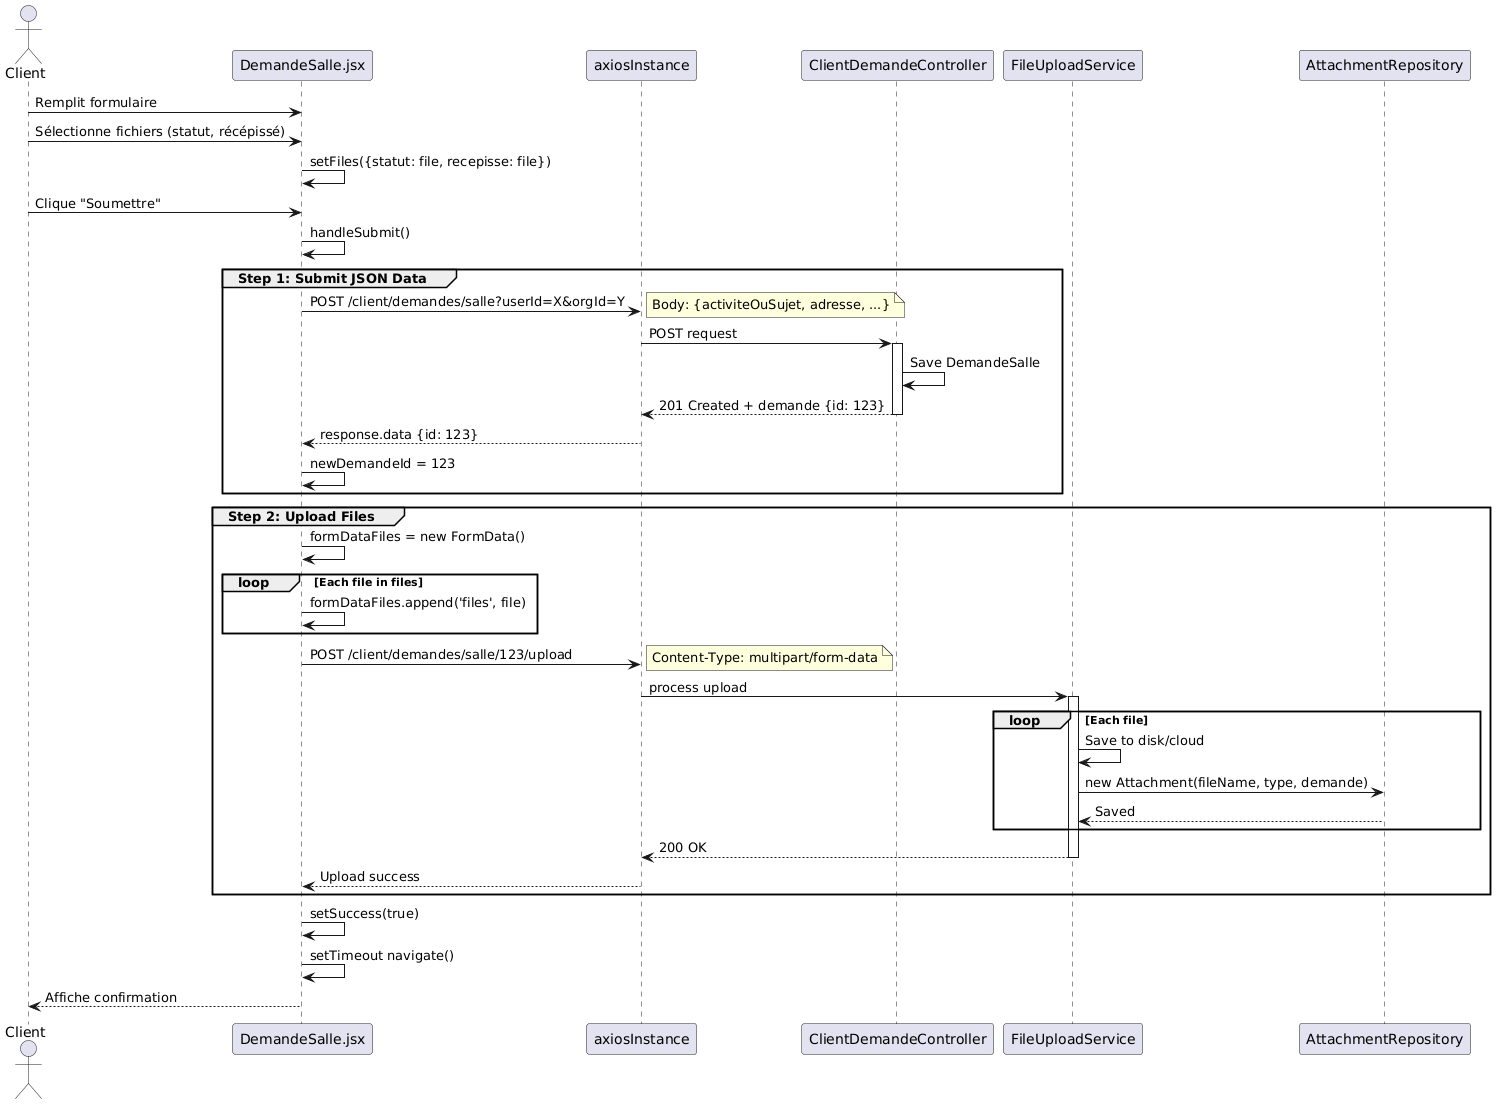

The diagram above was rendered by PlantUML. Its source (embedded in the PNG):
@startuml
actor "Client" as Client
participant "DemandeSalle.jsx" as Form
participant "axiosInstance" as Axios
participant "ClientDemandeController" as Ctrl
participant "FileUploadService" as FileService
participant "AttachmentRepository" as AttRepo

Client -> Form: Remplit formulaire
Client -> Form: Sélectionne fichiers (statut, récépissé)
Form -> Form: setFiles({statut: file, recepisse: file})

Client -> Form: Clique "Soumettre"
Form -> Form: handleSubmit()

group Step 1: Submit JSON Data
    Form -> Axios: POST /client/demandes/salle?userId=X&orgId=Y
    note right: Body: {activiteOuSujet, adresse, ...}
    
    Axios -> Ctrl: POST request
    activate Ctrl
    
    Ctrl -> Ctrl: Save DemandeSalle
    Ctrl --> Axios: 201 Created + demande {id: 123}
    deactivate Ctrl
    
    Axios --> Form: response.data {id: 123}
    Form -> Form: newDemandeId = 123
end

group Step 2: Upload Files
    Form -> Form: formDataFiles = new FormData()
    loop Each file in files
        Form -> Form: formDataFiles.append('files', file)
    end
    
    Form -> Axios: POST /client/demandes/salle/123/upload
    note right: Content-Type: multipart/form-data
    
    Axios -> FileService: process upload
    activate FileService
    
    loop Each file
        FileService -> FileService: Save to disk/cloud
        FileService -> AttRepo: new Attachment(fileName, type, demande)
        AttRepo --> FileService: Saved
    end
    
    FileService --> Axios: 200 OK
    deactivate FileService
    
    Axios --> Form: Upload success
    deactivate Axios
end

Form -> Form: setSuccess(true)
Form -> Form: setTimeout navigate()
Form --> Client: Affiche confirmation
@enduml